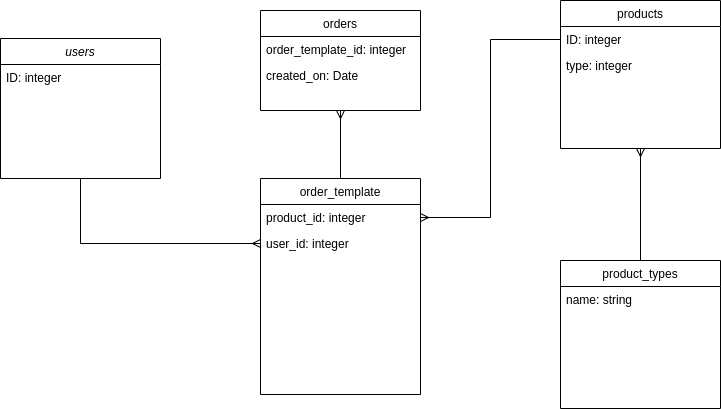

The diagram above was exported from draw.io. Its source (the exported page's mxGraphModel, read from the mxfile embedded in the PNG):
<mxGraphModel dx="978" dy="550" grid="1" gridSize="10" guides="1" tooltips="1" connect="1" arrows="1" fold="1" page="1" pageScale="1" pageWidth="827" pageHeight="1169" math="0" shadow="0">
  <root>
    <mxCell id="WIyWlLk6GJQsqaUBKTNV-0" />
    <mxCell id="WIyWlLk6GJQsqaUBKTNV-1" parent="WIyWlLk6GJQsqaUBKTNV-0" />
    <mxCell id="nBk49x6pyBZ-4PWmIHK3-26" style="edgeStyle=orthogonalEdgeStyle;rounded=0;orthogonalLoop=1;jettySize=auto;html=1;exitX=0.5;exitY=1;exitDx=0;exitDy=0;entryX=0;entryY=0.5;entryDx=0;entryDy=0;endArrow=ERmany;endFill=0;" edge="1" parent="WIyWlLk6GJQsqaUBKTNV-1" source="zkfFHV4jXpPFQw0GAbJ--0" target="nBk49x6pyBZ-4PWmIHK3-22">
      <mxGeometry relative="1" as="geometry" />
    </mxCell>
    <mxCell id="zkfFHV4jXpPFQw0GAbJ--0" value="users" style="swimlane;fontStyle=2;align=center;verticalAlign=top;childLayout=stackLayout;horizontal=1;startSize=26;horizontalStack=0;resizeParent=1;resizeLast=0;collapsible=1;marginBottom=0;rounded=0;shadow=0;strokeWidth=1;" parent="WIyWlLk6GJQsqaUBKTNV-1" vertex="1">
      <mxGeometry x="40" y="88" width="160" height="140" as="geometry">
        <mxRectangle x="230" y="140" width="160" height="26" as="alternateBounds" />
      </mxGeometry>
    </mxCell>
    <mxCell id="zkfFHV4jXpPFQw0GAbJ--1" value="ID: integer" style="text;align=left;verticalAlign=top;spacingLeft=4;spacingRight=4;overflow=hidden;rotatable=0;points=[[0,0.5],[1,0.5]];portConstraint=eastwest;" parent="zkfFHV4jXpPFQw0GAbJ--0" vertex="1">
      <mxGeometry y="26" width="160" height="26" as="geometry" />
    </mxCell>
    <mxCell id="zkfFHV4jXpPFQw0GAbJ--13" value="products" style="swimlane;fontStyle=0;align=center;verticalAlign=top;childLayout=stackLayout;horizontal=1;startSize=26;horizontalStack=0;resizeParent=1;resizeLast=0;collapsible=1;marginBottom=0;rounded=0;shadow=0;strokeWidth=1;swimlaneFillColor=none;sketch=0;" parent="WIyWlLk6GJQsqaUBKTNV-1" vertex="1">
      <mxGeometry x="600" y="50" width="160" height="148" as="geometry">
        <mxRectangle x="340" y="380" width="170" height="26" as="alternateBounds" />
      </mxGeometry>
    </mxCell>
    <mxCell id="zkfFHV4jXpPFQw0GAbJ--14" value="ID: integer&#10;" style="text;align=left;verticalAlign=top;spacingLeft=4;spacingRight=4;overflow=hidden;rotatable=0;points=[[0,0.5],[1,0.5]];portConstraint=eastwest;" parent="zkfFHV4jXpPFQw0GAbJ--13" vertex="1">
      <mxGeometry y="26" width="160" height="26" as="geometry" />
    </mxCell>
    <mxCell id="nBk49x6pyBZ-4PWmIHK3-1" value="type: integer" style="text;align=left;verticalAlign=top;spacingLeft=4;spacingRight=4;overflow=hidden;rotatable=0;points=[[0,0.5],[1,0.5]];portConstraint=eastwest;" vertex="1" parent="zkfFHV4jXpPFQw0GAbJ--13">
      <mxGeometry y="52" width="160" height="26" as="geometry" />
    </mxCell>
    <mxCell id="zkfFHV4jXpPFQw0GAbJ--17" value="orders" style="swimlane;fontStyle=0;align=center;verticalAlign=top;childLayout=stackLayout;horizontal=1;startSize=26;horizontalStack=0;resizeParent=1;resizeLast=0;collapsible=1;marginBottom=0;rounded=0;shadow=0;strokeWidth=1;" parent="WIyWlLk6GJQsqaUBKTNV-1" vertex="1">
      <mxGeometry x="300" y="60" width="160" height="100" as="geometry">
        <mxRectangle x="550" y="140" width="160" height="26" as="alternateBounds" />
      </mxGeometry>
    </mxCell>
    <mxCell id="zkfFHV4jXpPFQw0GAbJ--18" value="order_template_id: integer" style="text;align=left;verticalAlign=top;spacingLeft=4;spacingRight=4;overflow=hidden;rotatable=0;points=[[0,0.5],[1,0.5]];portConstraint=eastwest;" parent="zkfFHV4jXpPFQw0GAbJ--17" vertex="1">
      <mxGeometry y="26" width="160" height="26" as="geometry" />
    </mxCell>
    <mxCell id="nBk49x6pyBZ-4PWmIHK3-28" value="created_on: Date" style="text;align=left;verticalAlign=top;spacingLeft=4;spacingRight=4;overflow=hidden;rotatable=0;points=[[0,0.5],[1,0.5]];portConstraint=eastwest;" vertex="1" parent="zkfFHV4jXpPFQw0GAbJ--17">
      <mxGeometry y="52" width="160" height="18" as="geometry" />
    </mxCell>
    <mxCell id="nBk49x6pyBZ-4PWmIHK3-19" style="edgeStyle=orthogonalEdgeStyle;rounded=0;orthogonalLoop=1;jettySize=auto;html=1;exitX=0.5;exitY=0;exitDx=0;exitDy=0;entryX=0.5;entryY=1;entryDx=0;entryDy=0;endArrow=ERmany;endFill=0;" edge="1" parent="WIyWlLk6GJQsqaUBKTNV-1" source="nBk49x6pyBZ-4PWmIHK3-16" target="zkfFHV4jXpPFQw0GAbJ--13">
      <mxGeometry relative="1" as="geometry" />
    </mxCell>
    <mxCell id="nBk49x6pyBZ-4PWmIHK3-16" value="product_types" style="swimlane;fontStyle=0;align=center;verticalAlign=top;childLayout=stackLayout;horizontal=1;startSize=26;horizontalStack=0;resizeParent=1;resizeLast=0;collapsible=1;marginBottom=0;rounded=0;shadow=0;strokeWidth=1;swimlaneFillColor=none;sketch=0;" vertex="1" parent="WIyWlLk6GJQsqaUBKTNV-1">
      <mxGeometry x="600" y="310" width="160" height="148" as="geometry">
        <mxRectangle x="340" y="380" width="170" height="26" as="alternateBounds" />
      </mxGeometry>
    </mxCell>
    <mxCell id="nBk49x6pyBZ-4PWmIHK3-17" value="name: string" style="text;align=left;verticalAlign=top;spacingLeft=4;spacingRight=4;overflow=hidden;rotatable=0;points=[[0,0.5],[1,0.5]];portConstraint=eastwest;" vertex="1" parent="nBk49x6pyBZ-4PWmIHK3-16">
      <mxGeometry y="26" width="160" height="26" as="geometry" />
    </mxCell>
    <mxCell id="nBk49x6pyBZ-4PWmIHK3-27" style="edgeStyle=orthogonalEdgeStyle;rounded=0;orthogonalLoop=1;jettySize=auto;html=1;entryX=0.5;entryY=1;entryDx=0;entryDy=0;endArrow=ERmany;endFill=0;" edge="1" parent="WIyWlLk6GJQsqaUBKTNV-1" source="nBk49x6pyBZ-4PWmIHK3-20" target="zkfFHV4jXpPFQw0GAbJ--17">
      <mxGeometry relative="1" as="geometry" />
    </mxCell>
    <mxCell id="nBk49x6pyBZ-4PWmIHK3-20" value="order_template" style="swimlane;fontStyle=0;align=center;verticalAlign=top;childLayout=stackLayout;horizontal=1;startSize=26;horizontalStack=0;resizeParent=1;resizeLast=0;collapsible=1;marginBottom=0;rounded=0;shadow=0;strokeWidth=1;" vertex="1" parent="WIyWlLk6GJQsqaUBKTNV-1">
      <mxGeometry x="300" y="228" width="160" height="216" as="geometry">
        <mxRectangle x="550" y="140" width="160" height="26" as="alternateBounds" />
      </mxGeometry>
    </mxCell>
    <mxCell id="nBk49x6pyBZ-4PWmIHK3-21" value="product_id: integer" style="text;align=left;verticalAlign=top;spacingLeft=4;spacingRight=4;overflow=hidden;rotatable=0;points=[[0,0.5],[1,0.5]];portConstraint=eastwest;" vertex="1" parent="nBk49x6pyBZ-4PWmIHK3-20">
      <mxGeometry y="26" width="160" height="26" as="geometry" />
    </mxCell>
    <mxCell id="nBk49x6pyBZ-4PWmIHK3-22" value="user_id: integer" style="text;align=left;verticalAlign=top;spacingLeft=4;spacingRight=4;overflow=hidden;rotatable=0;points=[[0,0.5],[1,0.5]];portConstraint=eastwest;rounded=0;shadow=0;html=0;" vertex="1" parent="nBk49x6pyBZ-4PWmIHK3-20">
      <mxGeometry y="52" width="160" height="26" as="geometry" />
    </mxCell>
    <mxCell id="nBk49x6pyBZ-4PWmIHK3-25" style="edgeStyle=orthogonalEdgeStyle;rounded=0;orthogonalLoop=1;jettySize=auto;html=1;exitX=0;exitY=0.5;exitDx=0;exitDy=0;entryX=1;entryY=0.5;entryDx=0;entryDy=0;endArrow=ERmany;endFill=0;" edge="1" parent="WIyWlLk6GJQsqaUBKTNV-1" source="zkfFHV4jXpPFQw0GAbJ--14" target="nBk49x6pyBZ-4PWmIHK3-21">
      <mxGeometry relative="1" as="geometry" />
    </mxCell>
  </root>
</mxGraphModel>